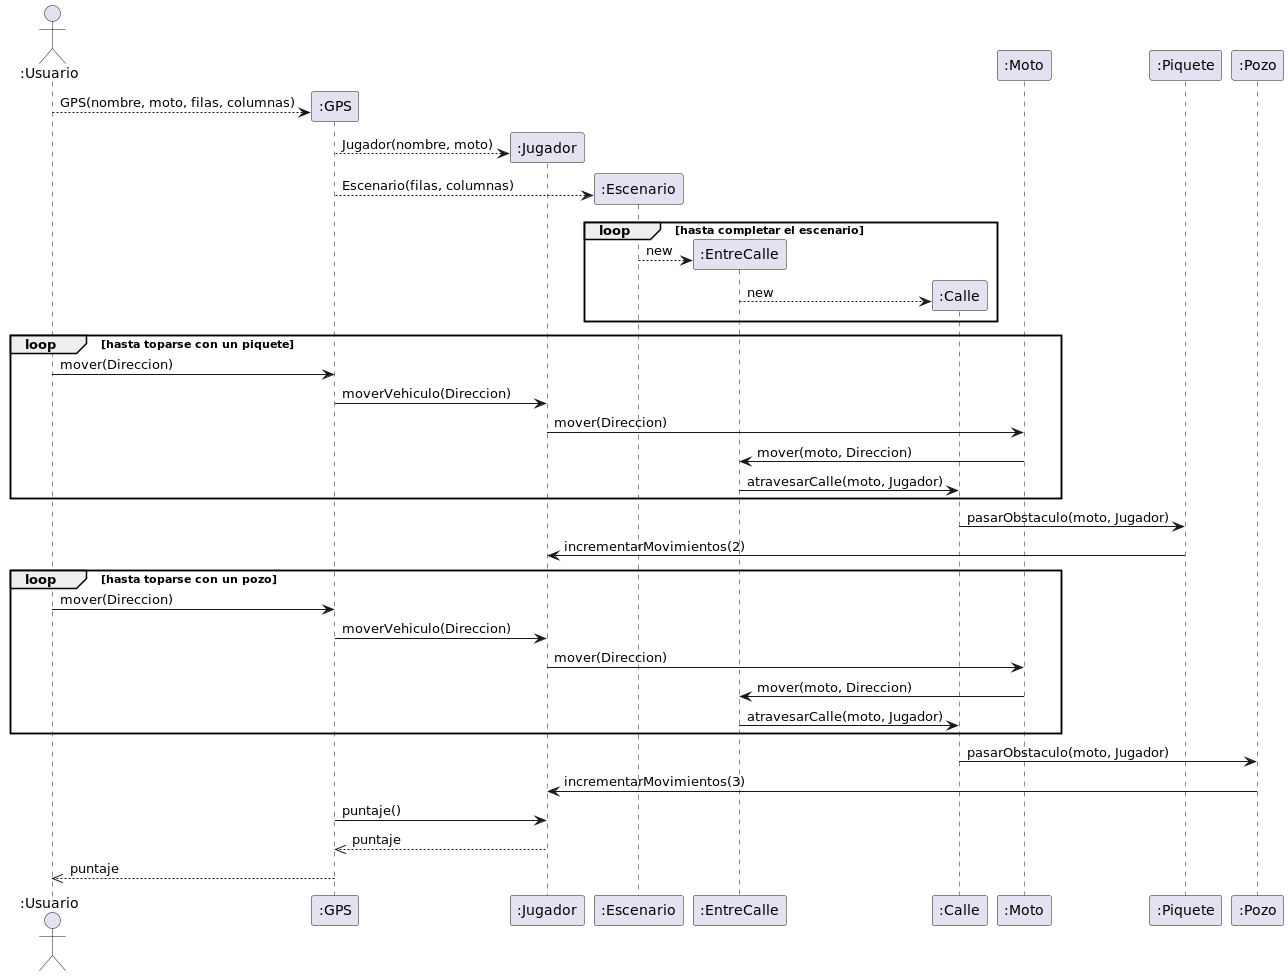

The diagram above was rendered by PlantUML. Its source (embedded in the PNG):
@startuml
'https://plantuml.com/sequence-diagram

actor ":Usuario"
create ":GPS"
":Usuario" --> ":GPS" : GPS(nombre, moto, filas, columnas)

create ":Jugador"
":GPS" --> ":Jugador" : Jugador(nombre, moto)

create ":Escenario"
":GPS" --> ":Escenario" : Escenario(filas, columnas)

loop hasta completar el escenario
create ":EntreCalle"
":Escenario" --> ":EntreCalle" : new

create ":Calle"
":EntreCalle" --> ":Calle" : new
end

loop hasta toparse con un piquete
":Usuario" -> ":GPS" : mover(Direccion)
":GPS" -> ":Jugador" : moverVehiculo(Direccion)

":Jugador" -> ":Moto" : mover(Direccion)

":Moto" -> ":EntreCalle" : mover(moto, Direccion)
":EntreCalle" -> ":Calle" : atravesarCalle(moto, Jugador)
end

":Calle" -> ":Piquete" : pasarObstaculo(moto, Jugador)
":Piquete" -> ":Jugador" : incrementarMovimientos(2)

loop hasta toparse con un pozo
":Usuario" -> ":GPS" : mover(Direccion)
":GPS" -> ":Jugador" : moverVehiculo(Direccion)

":Jugador" -> ":Moto" : mover(Direccion)

":Moto" -> ":EntreCalle" : mover(moto, Direccion)
":EntreCalle" -> ":Calle" : atravesarCalle(moto, Jugador)
end

":Calle" -> ":Pozo" : pasarObstaculo(moto, Jugador)
":Pozo" -> ":Jugador" : incrementarMovimientos(3)

":GPS" -> ":Jugador" : puntaje()
":Jugador" -->> ":GPS" : puntaje

":GPS" -->> ":Usuario" : puntaje

@enduml